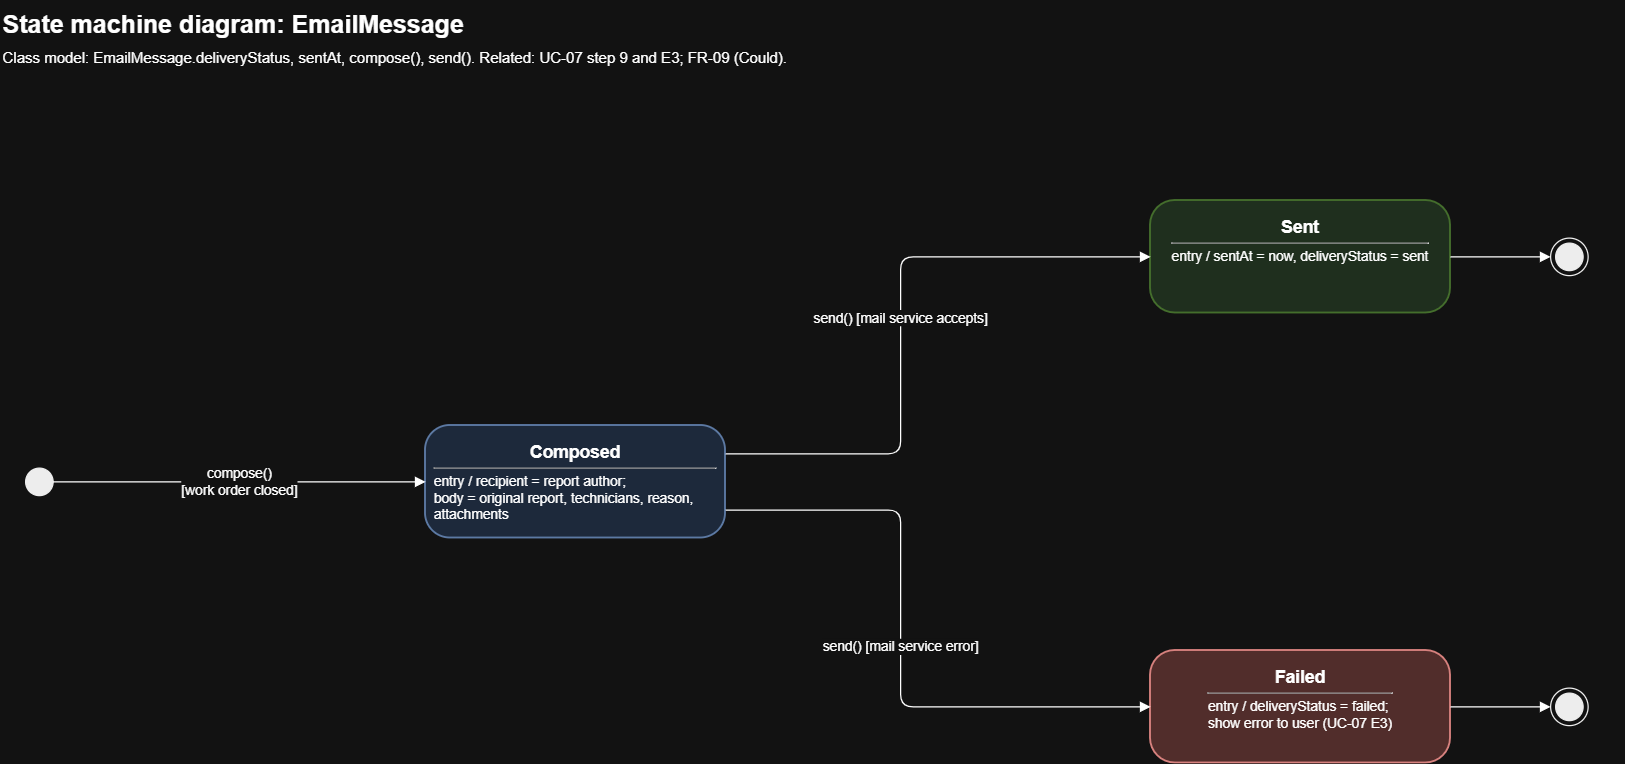

The diagram above was exported from draw.io. Its source (the exported page's mxGraphModel, read from the mxfile embedded in the PNG):
<mxGraphModel dx="1447" dy="816" grid="1" gridSize="10" guides="1" tooltips="1" connect="1" arrows="1" fold="1" page="1" pageScale="1" pageWidth="1920" pageHeight="1080" math="0" shadow="0">
  <root>
    <mxCell id="0" />
    <mxCell id="1" parent="0" />
    <mxCell id="em-2" parent="1" style="text;html=1;whiteSpace=wrap;align=left;verticalAlign=top;fontSize=20;fontStyle=1;" value="State machine diagram: EmailMessage" vertex="1">
      <mxGeometry height="30" width="1100" x="40" y="20" as="geometry" />
    </mxCell>
    <mxCell id="em-3" parent="1" style="text;html=1;whiteSpace=wrap;align=left;verticalAlign=top;fontSize=12;" value="Class model: EmailMessage.deliveryStatus, sentAt, compose(), send(). Related: UC-07 step 9 and E3; FR-09 (Could)." vertex="1">
      <mxGeometry height="24" width="1300" x="40" y="52" as="geometry" />
    </mxCell>
    <mxCell id="em-i" parent="1" style="ellipse;html=1;fillColor=#000000;strokeColor=#000000;" value="" vertex="1">
      <mxGeometry height="22" width="22" x="60" y="394" as="geometry" />
    </mxCell>
    <mxCell id="em-comp" parent="1" style="rounded=1;arcSize=22;whiteSpace=wrap;html=1;fillColor=#dae8fc;strokeColor=#6c8ebf;strokeWidth=1.5;verticalAlign=top;spacingTop=6;spacingLeft=6;spacingRight=6;" value="&lt;b style=&quot;font-size:14px&quot;&gt;Composed&lt;/b&gt;&lt;hr size=&quot;1&quot; style=&quot;margin:4px 0&quot;&gt;&lt;div style=&quot;text-align:left;font-size:11px&quot;&gt;entry / recipient = report author;&lt;br&gt;body = original report, technicians, reason, attachments&lt;/div&gt;" vertex="1">
      <mxGeometry height="90" width="240" x="380" y="360" as="geometry" />
    </mxCell>
    <mxCell id="em-sent" parent="1" style="rounded=1;arcSize=22;whiteSpace=wrap;html=1;fillColor=#d5e8d4;strokeColor=#82b366;strokeWidth=1.5;verticalAlign=top;spacingTop=6;spacingLeft=6;spacingRight=6;" value="&lt;b style=&quot;font-size:14px&quot;&gt;Sent&lt;/b&gt;&lt;hr size=&quot;1&quot; style=&quot;margin:4px 0&quot;&gt;&lt;div style=&quot;text-align:left;font-size:11px&quot;&gt;entry / sentAt = now, deliveryStatus = sent&lt;/div&gt;" vertex="1">
      <mxGeometry height="90" width="240" x="960" y="180" as="geometry" />
    </mxCell>
    <mxCell id="em-fail" parent="1" style="rounded=1;arcSize=22;whiteSpace=wrap;html=1;fillColor=#f8cecc;strokeColor=#b85450;strokeWidth=1.5;verticalAlign=top;spacingTop=6;spacingLeft=6;spacingRight=6;" value="&lt;b style=&quot;font-size:14px&quot;&gt;Failed&lt;/b&gt;&lt;hr size=&quot;1&quot; style=&quot;margin:4px 0&quot;&gt;&lt;div style=&quot;text-align:left;font-size:11px&quot;&gt;entry / deliveryStatus = failed;&lt;br&gt;show error to user (UC-07 E3)&lt;/div&gt;" vertex="1">
      <mxGeometry height="90" width="240" x="960" y="540" as="geometry" />
    </mxCell>
    <mxCell id="em-f1" parent="1" style="ellipse;html=1;shape=endState;fillColor=#000000;strokeColor=#000000;verticalLabelPosition=bottom;verticalAlign=top;fontSize=11;" value="" vertex="1">
      <mxGeometry height="30" width="30" x="1280" y="210" as="geometry" />
    </mxCell>
    <mxCell id="em-f2" parent="1" style="ellipse;html=1;shape=endState;fillColor=#000000;strokeColor=#000000;verticalLabelPosition=bottom;verticalAlign=top;fontSize=11;" value="" vertex="1">
      <mxGeometry height="30" width="30" x="1280" y="570" as="geometry" />
    </mxCell>
    <mxCell id="em-4" edge="1" parent="1" source="em-i" style="edgeStyle=orthogonalEdgeStyle;rounded=1;html=1;endArrow=block;endFill=1;fontSize=11;labelBackgroundColor=#ffffff;exitX=1;exitY=0.5;exitDx=0;exitDy=0;entryX=0;entryY=0.5;entryDx=0;entryDy=0;" target="em-comp" value="compose()&lt;br&gt;[work order closed]">
      <mxGeometry relative="1" as="geometry" />
    </mxCell>
    <mxCell id="em-5" edge="1" parent="1" source="em-comp" style="edgeStyle=orthogonalEdgeStyle;rounded=1;html=1;endArrow=block;endFill=1;fontSize=11;labelBackgroundColor=#ffffff;exitX=1;exitY=0.25;exitDx=0;exitDy=0;entryX=0;entryY=0.5;entryDx=0;entryDy=0;" target="em-sent" value="send() [mail service accepts]">
      <mxGeometry relative="1" as="geometry">
        <Array as="points">
          <mxPoint x="760" y="382" />
          <mxPoint x="760" y="225" />
        </Array>
      </mxGeometry>
    </mxCell>
    <mxCell id="em-6" edge="1" parent="1" source="em-comp" style="edgeStyle=orthogonalEdgeStyle;rounded=1;html=1;endArrow=block;endFill=1;fontSize=11;labelBackgroundColor=#ffffff;exitX=1;exitY=0.75;exitDx=0;exitDy=0;entryX=0;entryY=0.5;entryDx=0;entryDy=0;" target="em-fail" value="send() [mail service error]">
      <mxGeometry relative="1" as="geometry">
        <Array as="points">
          <mxPoint x="760" y="428" />
          <mxPoint x="760" y="585" />
        </Array>
      </mxGeometry>
    </mxCell>
    <mxCell id="em-7" edge="1" parent="1" source="em-sent" style="edgeStyle=orthogonalEdgeStyle;rounded=1;html=1;endArrow=block;endFill=1;fontSize=11;labelBackgroundColor=#ffffff;exitX=1;exitY=0.5;exitDx=0;exitDy=0;entryX=0;entryY=0.5;entryDx=0;entryDy=0;" target="em-f1" value="">
      <mxGeometry relative="1" as="geometry" />
    </mxCell>
    <mxCell id="em-8" edge="1" parent="1" source="em-fail" style="edgeStyle=orthogonalEdgeStyle;rounded=1;html=1;endArrow=block;endFill=1;fontSize=11;labelBackgroundColor=#ffffff;exitX=1;exitY=0.5;exitDx=0;exitDy=0;entryX=0;entryY=0.5;entryDx=0;entryDy=0;" target="em-f2" value="">
      <mxGeometry relative="1" as="geometry" />
    </mxCell>
  </root>
</mxGraphModel>